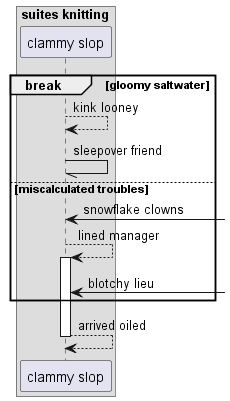

The diagram above was rendered by PlantUML. Its source (embedded in the PNG):
@startuml
box "suites knitting"
participant "clammy slop" as 0
end box
break gloomy saltwater
0 --> 0: kink looney
0 -// 0: sleepover friend
else miscalculated troubles
0 <-] : snowflake clowns
0 --> 0++ : lined manager
0 <-] : blotchy lieu
end
return arrived oiled
@enduml